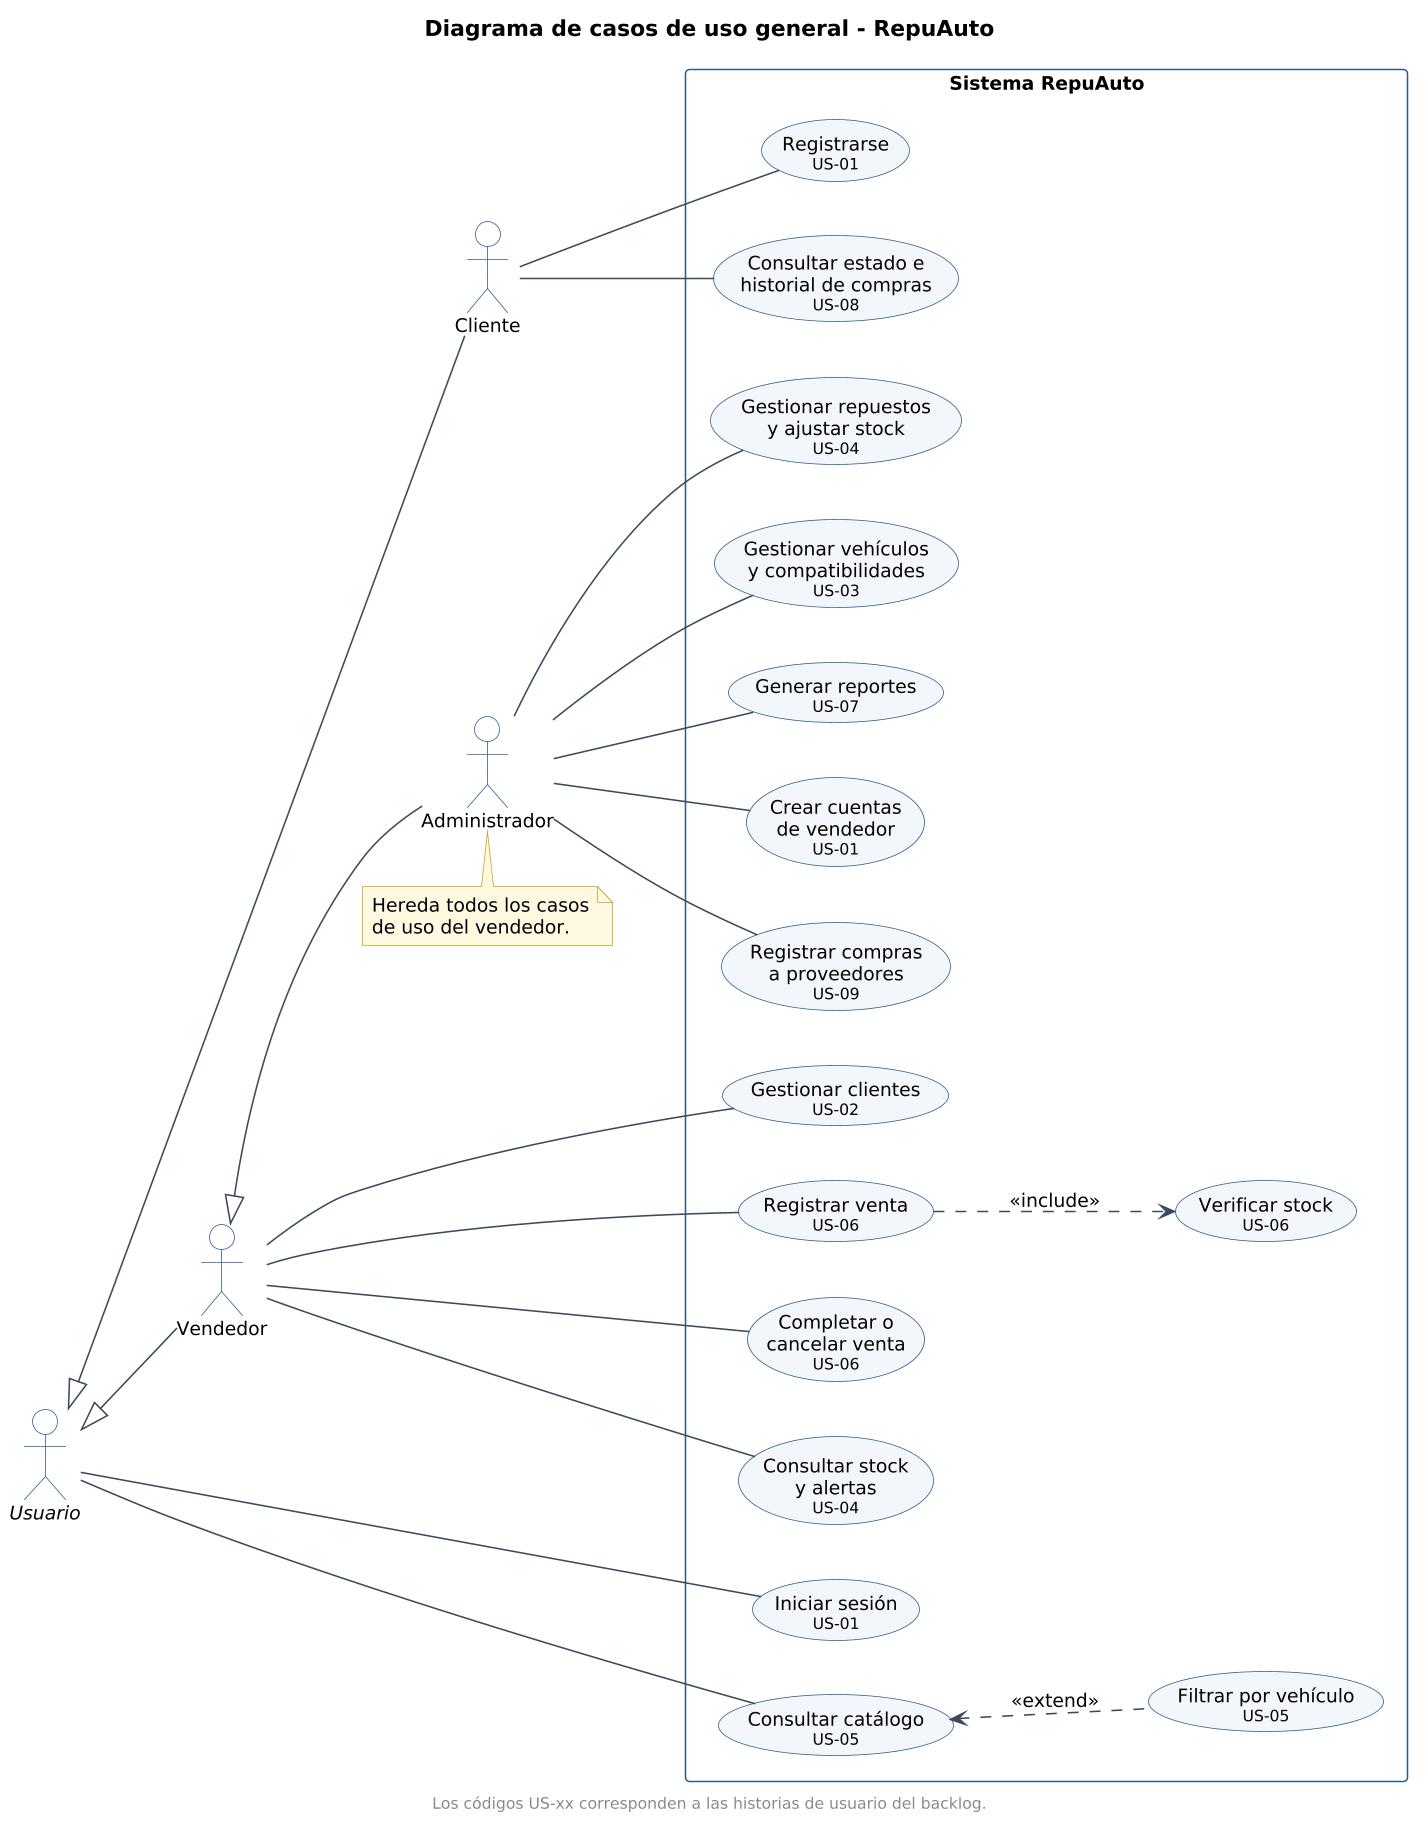

The diagram above was rendered by PlantUML. Its source (embedded in the PNG):
@startuml casos_de_uso
' RepuAuto - Diagrama de casos de uso general (versión 2)
' Actores según la matriz de roles aprobada (D3).
' Los códigos US-xx enlazan cada caso de uso con su historia del backlog.

skinparam dpi 150
skinparam shadowing false
skinparam defaultFontName Arial
skinparam defaultFontSize 12
skinparam ArrowColor #3C4A5C
skinparam actor {
  BorderColor #2F5D8A
  BackgroundColor #FFFFFF
}
skinparam usecase {
  BackgroundColor #F2F6FB
  BorderColor #2F5D8A
}
skinparam rectangle {
  BorderColor #2F5D8A
  FontStyle bold
}
skinparam note {
  BackgroundColor #FFF8E1
  BorderColor #C9A227
}

left to right direction

title Diagrama de casos de uso general - RepuAuto

actor "//Usuario//" as Usuario
actor Cliente
actor Vendedor
actor Administrador

Usuario <|-- Cliente
Usuario <|-- Vendedor
Vendedor <|-- Administrador

rectangle "Sistema RepuAuto" {
  usecase "Iniciar sesión\n<size:10>US-01</size>" as UC_Login
  usecase "Consultar catálogo\n<size:10>US-05</size>" as UC_Catalogo
  usecase "Filtrar por vehículo\n<size:10>US-05</size>" as UC_Filtro

  usecase "Registrarse\n<size:10>US-01</size>" as UC_Registro
  usecase "Consultar estado e\nhistorial de compras\n<size:10>US-08</size>" as UC_Historial

  usecase "Gestionar clientes\n<size:10>US-02</size>" as UC_Clientes
  usecase "Registrar venta\n<size:10>US-06</size>" as UC_Venta
  usecase "Verificar stock\n<size:10>US-06</size>" as UC_VerificarStock
  usecase "Completar o\ncancelar venta\n<size:10>US-06</size>" as UC_EstadoVenta
  usecase "Consultar stock\ny alertas\n<size:10>US-04</size>" as UC_Stock

  usecase "Gestionar repuestos\ny ajustar stock\n<size:10>US-04</size>" as UC_Repuestos
  usecase "Gestionar vehículos\ny compatibilidades\n<size:10>US-03</size>" as UC_Vehiculos
  usecase "Generar reportes\n<size:10>US-07</size>" as UC_Reportes
  usecase "Crear cuentas\nde vendedor\n<size:10>US-01</size>" as UC_Cuentas
  usecase "Registrar compras\na proveedores\n<size:10>US-09</size>" as UC_Compras
}

' Asociaciones (líneas simples, sin flecha)
Usuario -- UC_Login
Usuario -- UC_Catalogo
UC_Catalogo <.. UC_Filtro : <<extend>>

Cliente -- UC_Registro
Cliente -- UC_Historial

Vendedor -- UC_Clientes
Vendedor -- UC_Venta
Vendedor -- UC_EstadoVenta
Vendedor -- UC_Stock
UC_Venta ..> UC_VerificarStock : <<include>>

Administrador -- UC_Repuestos
Administrador -- UC_Vehiculos
Administrador -- UC_Reportes
Administrador -- UC_Cuentas
Administrador -- UC_Compras

note bottom of Administrador
  Hereda todos los casos
  de uso del vendedor.
end note

footer Los códigos US-xx corresponden a las historias de usuario del backlog.
@enduml